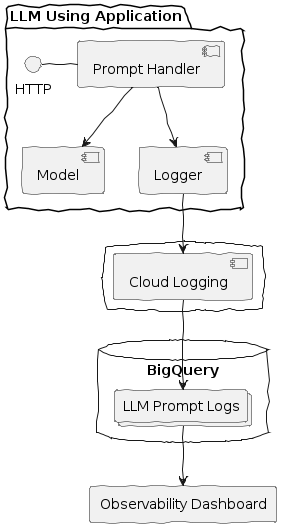

The diagram above was rendered by PlantUML. Its source (embedded in the PNG):
@startuml
skinparam handwritten true
package "LLM Using Application" {
  HTTP - [Prompt Handler]
  [Model]
  [Logger]
}

cloud {
  [Cloud Logging]
}

database "BigQuery" {
  collections "LLM Prompt Logs"
}

rectangle "Observability Dashboard" 

[Prompt Handler] --> [Logger]
[Prompt Handler] --> [Model]
[Logger] --> [Cloud Logging]
[Cloud Logging] --> [LLM Prompt Logs]
[LLM Prompt Logs] --> [Observability Dashboard]
@enduml